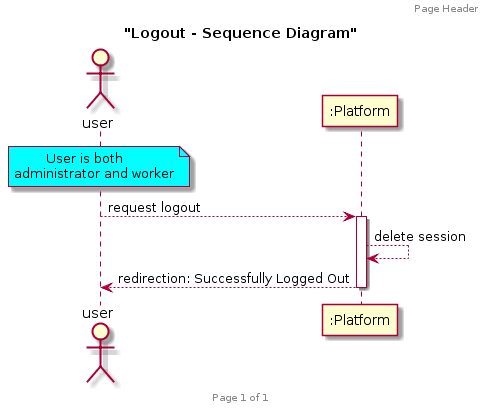

The diagram above was rendered by PlantUML. Its source (embedded in the PNG):
@startuml
header Page Header
footer Page %page% of %lastpage%

title "Logout - Sequence Diagram"
actor user as A
note over A #aqua
                User is both
        administrator and worker
end note
A-->":Platform" : request logout
activate ":Platform"
":Platform"-->":Platform" : delete session
":Platform"--> A : redirection: Successfully Logged Out
deactivate ":Platform"
@enduml